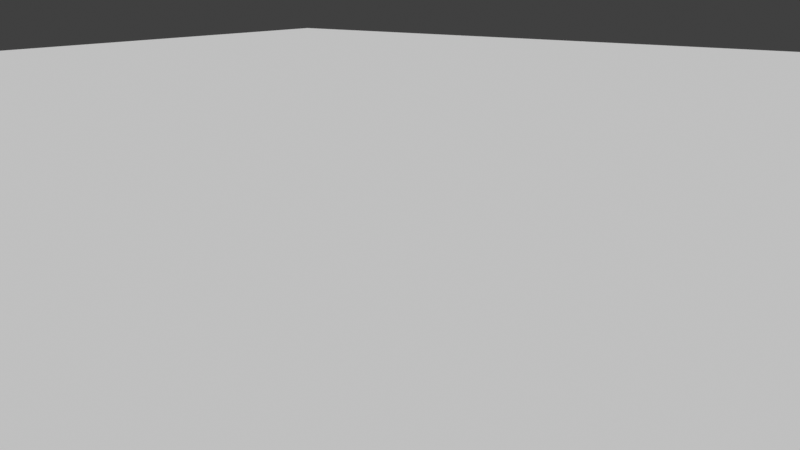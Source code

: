 # Source: Clouds_generator.blend  (saved by Blender 4.0.36; exported with 4.5.12 LTS)
import bpy
from mathutils import Matrix  # noqa: F401  (used for matrix-valued properties, if any)

bpy.ops.wm.read_factory_settings(use_empty=True)
scene = bpy.context.scene
scene.name = 'Scene'

# ---- collections
col_collection = bpy.data.collections.new('Collection'); scene.collection.children.link(col_collection)
col_clouds = bpy.data.collections.new('Clouds'); col_collection.children.link(col_clouds)

# ---- materials (node trees are filled in below, after node groups)
mat_clouds = bpy.data.materials.new('Clouds')

# ---- node groups
ng_backculling = bpy.data.node_groups.new('Backculling', 'GeometryNodeTree')
_s = ng_backculling.interface.new_socket(name='Geometry', in_out='OUTPUT', socket_type='NodeSocketGeometry')
_s = ng_backculling.interface.new_socket(name='Camera', in_out='INPUT', socket_type='NodeSocketObject')
_s = ng_backculling.interface.new_socket(name='Geometry', in_out='INPUT', socket_type='NodeSocketGeometry')
_s = ng_backculling.interface.new_socket(name='Boolean', in_out='INPUT', socket_type='NodeSocketBool')
_N = ng_backculling.nodes; _L = ng_backculling.links
n0 = _N.new('NodeGroupOutput'); n0.name = 'Group Output'; n0.location = (807, 64)
n1 = _N.new('ShaderNodeVectorMath'); n1.name = 'Vector Math.004'; n1.location = (-365, 95)
n1.operation = 'SUBTRACT'
n2 = _N.new('ShaderNodeVectorMath'); n2.name = 'Vector Math.015'; n2.location = (11, 66)
n2.operation = 'DOT_PRODUCT'
n3 = _N.new('ShaderNodeVectorMath'); n3.name = 'Vector Math.005'; n3.location = (-189, 90)
n3.operation = 'NORMALIZE'
n4 = _N.new('GeometryNodeInputNormal'); n4.name = 'Normal.001'; n4.location = (-561, -121)
n4.legacy_corner_normals = True
n5 = _N.new('GeometryNodeInputPosition'); n5.name = 'Position.001'; n5.location = (-560, 121)
n6 = _N.new('ShaderNodeMath'); n6.name = 'Math.003'; n6.location = (205, 69)
n6.operation = 'SUBTRACT'
n6.inputs[1].default_value = 0.0
n7 = _N.new('GeometryNodeObjectInfo'); n7.name = 'Object Info.001'; n7.location = (-560, 68)
n7.transform_space = 'RELATIVE'
n8 = _N.new('ShaderNodeVectorMath'); n8.name = 'Vector Math.006'; n8.location = (-366, -70)
n8.operation = 'NORMALIZE'
n9 = _N.new('GeometryNodeSwitch'); n9.name = 'Switch'; n9.location = (600, 65)
n10 = _N.new('NodeGroupInput'); n10.name = 'Group Input'; n10.location = (-761, 0)
n11 = _N.new('GeometryNodeDeleteGeometry'); n11.name = 'Delete Geometry.001'; n11.location = (384, 69)
n11.domain = 'FACE'
_L.new(n1.outputs[0], n3.inputs[0])
_L.new(n7.outputs[1], n1.inputs[1])
_L.new(n2.outputs[1], n6.inputs[0])
_L.new(n5.outputs[0], n1.inputs[0])
_L.new(n3.outputs[0], n2.inputs[0])
_L.new(n4.outputs[0], n8.inputs[0])
_L.new(n8.outputs[0], n2.inputs[1])
_L.new(n10.outputs[0], n7.inputs[0])
_L.new(n10.outputs[1], n11.inputs[0])
_L.new(n6.outputs[0], n11.inputs[1])
_L.new(n10.outputs[2], n9.inputs[0])
_L.new(n9.outputs[0], n0.inputs[0])
_L.new(n10.outputs[1], n9.inputs[1])
_L.new(n11.outputs[0], n9.inputs[2])
n0.is_active_output = True
ng_raycast = bpy.data.node_groups.new('Raycast', 'GeometryNodeTree')
_s = ng_raycast.interface.new_socket(name='Geometry', in_out='OUTPUT', socket_type='NodeSocketGeometry')
_s = ng_raycast.interface.new_socket(name='Geometry', in_out='INPUT', socket_type='NodeSocketGeometry')
_s = ng_raycast.interface.new_socket(name='Object', in_out='INPUT', socket_type='NodeSocketObject')
_s = ng_raycast.interface.new_socket(name='Size X', in_out='INPUT', socket_type='NodeSocketFloat')
_s.default_value = 1.0
_s.min_value = 0.0
_s.max_value = 1e+04
_s = ng_raycast.interface.new_socket(name='Size Y', in_out='INPUT', socket_type='NodeSocketFloat')
_s.default_value = 1.0
_s.min_value = 0.0
_s.max_value = 1e+04
_s = ng_raycast.interface.new_socket(name='Switch', in_out='INPUT', socket_type='NodeSocketBool')
_N = ng_raycast.nodes; _L = ng_raycast.links
n0 = _N.new('NodeFrame'); n0.name = 'Frame.002'; n0.location = (-414, 220)
n0.label = 'Ray Direction'
n0.width = 484
n1 = _N.new('NodeFrame'); n1.name = 'Frame.003'; n1.location = (-450, 18)
n1.label = 'Camera Ray Reciever'
n1.width = 982
n2 = _N.new('NodeGroupOutput'); n2.name = 'Group Output'; n2.location = (1415, 88)
n3 = _N.new('NodeGroupInput'); n3.name = 'Group Input'; n3.location = (-1210, 0)
n4 = _N.new('GeometryNodeRaycast'); n4.name = 'Raycast'; n4.location = (585, 139)
n4.data_type = 'BOOLEAN'
n5 = _N.new('GeometryNodeObjectInfo'); n5.name = 'Object Info'; n5.location = (-1013, 92)
n5.transform_space = 'RELATIVE'
n6 = _N.new('FunctionNodeBooleanMath'); n6.name = 'Boolean Math'; n6.location = (782, -8)
n6.operation = 'NOT'
n7 = _N.new('GeometryNodeInputPosition'); n7.name = 'Position'; n7.location = (30, -110)
n8 = _N.new('ShaderNodeVectorMath'); n8.name = 'Vector Math'; n8.location = (314, -40)
n8.operation = 'SUBTRACT'
n9 = _N.new('GeometryNodeMeshGrid'); n9.name = 'Grid'; n9.location = (227, -41)
n9.inputs[0].default_value = 0.29
n9.inputs[1].default_value = 0.29
n9.inputs[2].default_value = 2
n9.inputs[3].default_value = 2
n10 = _N.new('GeometryNodeTransform'); n10.name = 'Transform Geometry'; n10.location = (812, -40)
n11 = _N.new('ShaderNodeVectorRotate'); n11.name = 'Vector Rotate'; n11.location = (227, -209)
n11.rotation_type = 'EULER_XYZ'
n12 = _N.new('ShaderNodeCombineXYZ'); n12.name = 'Combine XYZ'; n12.location = (30, -282)
n12.inputs[2].default_value = -1.0
n13 = _N.new('ShaderNodeVectorMath'); n13.name = 'Vector Math.001'; n13.location = (427, -158)
n13.operation = 'MULTIPLY'
n13.inputs[1].default_value = (1.38, 1.38, 1.38)
n14 = _N.new('ShaderNodeVectorMath'); n14.name = 'Vector Math.002'; n14.location = (623, -84)
n15 = _N.new('ShaderNodeCombineXYZ'); n15.name = 'Combine XYZ.001'; n15.location = (-787, 40)
n15.inputs[2].default_value = -1.0
n16 = _N.new('ShaderNodeVectorMath'); n16.name = 'Vector Math.003'; n16.location = (-603, 92)
n16.inputs[1].default_value = (2.35, 1.88, 0.0)
n17 = _N.new('ShaderNodeVectorMath'); n17.name = 'Vector Math.007'; n17.location = (92, 130)
n17.label = 'Backcast Fix'
n17.operation = 'LENGTH'
n18 = _N.new('GeometryNodeDeleteGeometry'); n18.name = 'Delete Geometry'; n18.location = (968, 87)
n18.domain = 'FACE'
n19 = _N.new('GeometryNodeSwitch'); n19.name = 'Switch'; n19.location = (1196, 85)
n7.parent = n0
n8.parent = n0
n9.parent = n1
n10.parent = n1
n11.parent = n1
n12.parent = n1
n13.parent = n1
n14.parent = n1
_L.new(n8.outputs[0], n17.inputs[0])
_L.new(n17.outputs[1], n4.inputs[4])
_L.new(n6.outputs[0], n18.inputs[1])
_L.new(n7.outputs[0], n8.inputs[1])
_L.new(n15.outputs[0], n16.inputs[0])
_L.new(n4.outputs[0], n6.inputs[0])
_L.new(n12.outputs[0], n11.inputs[0])
_L.new(n5.outputs[2], n10.inputs[2])
_L.new(n5.outputs[1], n8.inputs[0])
_L.new(n11.outputs[0], n13.inputs[0])
_L.new(n5.outputs[1], n14.inputs[0])
_L.new(n16.outputs[0], n10.inputs[3])
_L.new(n9.outputs[0], n10.inputs[0])
_L.new(n8.outputs[0], n4.inputs[3])
_L.new(n5.outputs[2], n11.inputs[4])
_L.new(n10.outputs[0], n4.inputs[0])
_L.new(n14.outputs[0], n10.inputs[1])
_L.new(n13.outputs[0], n14.inputs[1])
_L.new(n3.outputs[0], n18.inputs[0])
_L.new(n3.outputs[1], n5.inputs[0])
_L.new(n3.outputs[2], n15.inputs[0])
_L.new(n3.outputs[3], n15.inputs[1])
_L.new(n3.outputs[4], n19.inputs[0])
_L.new(n18.outputs[0], n19.inputs[2])
_L.new(n19.outputs[0], n2.inputs[0])
_L.new(n3.outputs[0], n19.inputs[1])
n2.is_active_output = True
ng_clouds_generator_2 = bpy.data.node_groups.new('Clouds Generator 2', 'GeometryNodeTree')
_s = ng_clouds_generator_2.interface.new_socket(name='Geometry', in_out='OUTPUT', socket_type='NodeSocketGeometry')
_s = ng_clouds_generator_2.interface.new_socket(name='Geometry', in_out='INPUT', socket_type='NodeSocketGeometry')
_s = ng_clouds_generator_2.interface.new_socket(name='Layers Count', in_out='INPUT', socket_type='NodeSocketInt')
_s.default_value = 1
_s.min_value = 1
_s.max_value = 4
_s = ng_clouds_generator_2.interface.new_socket(name='Layers Offset', in_out='INPUT', socket_type='NodeSocketVector')
_s.subtype = 'TRANSLATION'
_s.default_value = (0.0, 0.0, 0.3)
_s = ng_clouds_generator_2.interface.new_socket(name='Density Factor', in_out='INPUT', socket_type='NodeSocketFloat')
_s.subtype = 'FACTOR'
_s.default_value = 0.75
_s.min_value = 0.0
_s.max_value = 1.0
_s = ng_clouds_generator_2.interface.new_socket(name='Offset Scale', in_out='INPUT', socket_type='NodeSocketFloat')
_s.default_value = 0.5
_s = ng_clouds_generator_2.interface.new_socket(name='Subdivisions', in_out='INPUT', socket_type='NodeSocketInt')
_s.default_value = 6
_s.min_value = 0
_s.max_value = 6
_s = ng_clouds_generator_2.interface.new_socket(name='Camera', in_out='INPUT', socket_type='NodeSocketObject')
_s.default_value = None
_s = ng_clouds_generator_2.interface.new_socket(name='Size X', in_out='INPUT', socket_type='NodeSocketFloat')
_s.default_value = 1.7
_s.min_value = 0.0
_s.max_value = 1e+04
_s = ng_clouds_generator_2.interface.new_socket(name='Size Y', in_out='INPUT', socket_type='NodeSocketFloat')
_s.default_value = 1.7
_s.min_value = 0.0
_s.max_value = 1e+04
_s = ng_clouds_generator_2.interface.new_socket(name='Material', in_out='INPUT', socket_type='NodeSocketMaterial')
_s.default_value = mat_clouds
_s = ng_clouds_generator_2.interface.new_socket(name='Raycast Camera Culling', in_out='INPUT', socket_type='NodeSocketBool')
_s = ng_clouds_generator_2.interface.new_socket(name='Backface Culling', in_out='INPUT', socket_type='NodeSocketBool')
_s = ng_clouds_generator_2.interface.new_socket(name='3D Clouds', in_out='INPUT', socket_type='NodeSocketBool')
_s.default_value = True
_s = ng_clouds_generator_2.interface.new_socket(name='Randomness By Location', in_out='INPUT', socket_type='NodeSocketBool')
ng_clouds_generator_2.is_modifier = True
_N = ng_clouds_generator_2.nodes; _L = ng_clouds_generator_2.links
n0 = _N.new('NodeGroupOutput'); n0.name = 'Group Output'; n0.location = (2040, 56)
n1 = _N.new('GeometryNodeRepeatInput'); n1.name = 'Repeat Input'; n1.location = (-80, 18)
n2 = _N.new('GeometryNodeRepeatOutput'); n2.name = 'Repeat Output'; n2.location = (469, 37)
n3 = _N.new('GeometryNodeJoinGeometry'); n3.name = 'Join Geometry'; n3.location = (298, 32)
n4 = _N.new('GeometryNodeTransform'); n4.name = 'Transform Geometry.001'; n4.location = (114, 44)
n5 = _N.new('GeometryNodeExtrudeMesh'); n5.name = 'Extrude Mesh'; n5.location = (896, -88)
n5.inputs[4].default_value = False
n6 = _N.new('GeometryNodeJoinGeometry'); n6.name = 'Join Geometry.001'; n6.location = (1086, -62)
n7 = _N.new('GeometryNodeGroup'); n7.name = 'Group.002'; n7.location = (1834, 56)
n7.node_tree = ng_backculling
n8 = _N.new('GeometryNodeGroup'); n8.name = 'Group'; n8.location = (1654, 59)
n8.node_tree = ng_raycast
n9 = _N.new('GeometryNodeSwitch'); n9.name = 'Switch'; n9.location = (1298, 36)
n10 = _N.new('GeometryNodeSetMaterial'); n10.name = 'Set Material'; n10.location = (1481, 60)
n11 = _N.new('GeometryNodeDeleteGeometry'); n11.name = 'Delete Geometry.001'; n11.location = (652, 32)
n11.domain = 'FACE'
n12 = _N.new('FunctionNodeRandomValue'); n12.name = 'Random Value.001'; n12.location = (-82, -125)
n12.data_type = 'BOOLEAN'
n13 = _N.new('GeometryNodeSubdivideMesh'); n13.name = 'Subdivide Mesh'; n13.location = (-513, 14)
n14 = _N.new('GeometryNodeTransform'); n14.name = 'Transform Geometry'; n14.location = (-717, -11)
n14.inputs[3].default_value = (8.0, 8.0, 1.0)
n15 = _N.new('ShaderNodeMath'); n15.name = 'Math'; n15.location = (-513, -83)
n15.operation = 'SUBTRACT'
n15.inputs[1].default_value = 1.0
n16 = _N.new('GeometryNodeObjectInfo'); n16.name = 'Object Info'; n16.location = (-442, -316)
n17 = _N.new('GeometryNodeSelfObject'); n17.name = 'Self Object'; n17.location = (-631, -431)
n18 = _N.new('GeometryNodeSwitch'); n18.name = 'Switch.001'; n18.location = (-265, -219)
n18.input_type = 'FLOAT'
n19 = _N.new('NodeGroupInput'); n19.name = 'Group Input'; n19.location = (-969, -9)
n20 = _N.new('ShaderNodeClamp'); n20.name = 'Clamp'; n20.location = (-538, 14)
n20.inputs[2].default_value = 11.0
n1.pair_with_output(n2)
_L.new(n14.outputs[0], n13.inputs[0])
_L.new(n19.outputs[0], n14.inputs[0])
_L.new(n15.outputs[0], n1.inputs[0])
_L.new(n19.outputs[1], n15.inputs[0])
_L.new(n3.outputs[0], n2.inputs[0])
_L.new(n13.outputs[0], n1.inputs[1])
_L.new(n12.outputs[3], n11.inputs[1])
_L.new(n19.outputs[3], n12.inputs[6])
_L.new(n1.outputs[1], n4.inputs[0])
_L.new(n1.outputs[1], n3.inputs[0])
_L.new(n2.outputs[0], n11.inputs[0])
_L.new(n11.outputs[0], n5.inputs[0])
_L.new(n19.outputs[4], n5.inputs[3])
_L.new(n19.outputs[9], n10.inputs[2])
_L.new(n5.outputs[0], n6.inputs[0])
_L.new(n11.outputs[0], n6.inputs[0])
_L.new(n4.outputs[0], n3.inputs[0])
_L.new(n19.outputs[12], n9.inputs[0])
_L.new(n19.outputs[6], n8.inputs[1])
_L.new(n8.outputs[0], n7.inputs[1])
_L.new(n19.outputs[6], n7.inputs[0])
_L.new(n19.outputs[11], n7.inputs[2])
_L.new(n19.outputs[7], n8.inputs[2])
_L.new(n19.outputs[8], n8.inputs[3])
_L.new(n19.outputs[2], n4.inputs[1])
_L.new(n19.outputs[10], n8.inputs[4])
_L.new(n7.outputs[0], n0.inputs[0])
_L.new(n9.outputs[0], n10.inputs[0])
_L.new(n6.outputs[0], n9.inputs[2])
_L.new(n11.outputs[0], n9.inputs[1])
_L.new(n10.outputs[0], n8.inputs[0])
_L.new(n19.outputs[13], n18.inputs[0])
_L.new(n18.outputs[0], n12.inputs[8])
_L.new(n15.outputs[0], n18.inputs[1])
_L.new(n16.outputs[1], n18.inputs[2])
_L.new(n17.outputs[0], n16.inputs[0])
_L.new(n20.outputs[0], n13.inputs[1])
n0.is_active_output = True

# ---- material node trees
mat_clouds.use_nodes = True; mat_clouds.node_tree.nodes.clear()
_N = mat_clouds.node_tree.nodes; _L = mat_clouds.node_tree.links
n0 = _N.new('ShaderNodeBsdfPrincipled'); n0.name = 'Principled BSDF'; n0.location = (10, 300)
n0.subsurface_method = 'BURLEY'
n0.inputs[0].default_value = (1.0, 1.0, 1.0, 1.0)
n0.inputs[3].default_value = 1.45
n0.inputs[8].default_value = 1.0
n0.inputs[9].default_value = (1.0, 1.0, 1.0)
n1 = _N.new('ShaderNodeOutputMaterial'); n1.name = 'Material Output'; n1.location = (300, 300)
_L.new(n0.outputs[0], n1.inputs[0])
n1.is_active_output = True

# ---- world
world_world = bpy.data.worlds.new('World'); scene.world = world_world
world_world.use_nodes = True; world_world.node_tree.nodes.clear()
_N = world_world.node_tree.nodes; _L = world_world.node_tree.links
n0 = _N.new('ShaderNodeOutputWorld'); n0.name = 'World Output'; n0.location = (300, 300)
n1 = _N.new('ShaderNodeBackground'); n1.name = 'Background'; n1.location = (10, 300)
n1.inputs[0].default_value = (0.05088, 0.05088, 0.05088, 1.0)
_L.new(n1.outputs[0], n0.inputs[0])
n0.is_active_output = True
world_world.color = (0.05088, 0.05088, 0.05088)
world_world.use_sun_shadow = False
world_world.sun_shadow_jitter_overblur = 0.0

# ---- cameras
cam_camera = bpy.data.cameras.new('Camera')
cam_camera.clip_end = 514.1
cam_camera.ortho_scale = 7.314

# ---- meshes
me_plane = bpy.data.meshes.new('Plane')
me_plane.from_pydata([(-1.0, -1.0, 0.0), (1.0, -1.0, 0.0), (-1.0, 1.0, 0.0), (1.0, 1.0, 0.0)], [], [(0, 1, 3, 2)])
_uv = me_plane.uv_layers.new(name='UVMap')
_uv.uv.foreach_set('vector', [0.0, 0.0, 1.0, 0.0, 1.0, 1.0, 0.0, 1.0])
me_plane.materials.append(mat_clouds)
me_plane.update()
me_cube_002 = bpy.data.meshes.new('Cube.002')
me_cube_002.from_pydata([(-13.97, -13.97, -1.0), (-13.97, -13.97, 1.0), (-13.97, 13.97, -1.0), (-13.97, 13.97, 1.0), (13.97, -13.97, -1.0), (13.97, -13.97, 1.0), (-13.97, 0.0, -1.0), (-13.97, -13.97, 0.0), (-13.97, 0.0, 1.0), (-13.97, 13.97, 0.0), (0.0, 13.97, -1.0), (0.0, 13.97, 1.0), (13.97, 0.0, -1.0), (13.97, 0.0, 1.0), (13.97, -13.97, 0.0), (0.0, -13.97, -1.0), (0.0, -13.97, 1.0), (0.0, 0.0, 1.0), (0.0, 0.0, -1.0), (0.0, -13.97, 0.0), (13.97, 0.0, 0.0), (0.0, 13.97, 0.0), (-13.97, 0.0, 0.0), (-13.97, -6.985, -1.0), (-13.97, -13.97, 0.5), (-13.97, 6.985, 1.0), (-13.97, 13.97, -0.5), (-6.985, 13.97, -1.0), (13.97, -6.985, 1.0), (13.97, -13.97, -0.5), (6.985, -13.97, -1.0), (-6.985, -13.97, 1.0), (-13.97, 6.985, -1.0), (-13.97, -13.97, -0.5), (-13.97, -6.985, 1.0), (-13.97, 13.97, 0.5), (-6.985, 13.97, 1.0), (13.97, -6.985, -1.0), (13.97, -13.97, 0.5), (-6.985, -13.97, -1.0), (6.985, -13.97, 1.0), (0.0, -6.985, 1.0), (0.0, 6.985, 1.0), (6.985, 0.0, 1.0), (-6.985, 0.0, 1.0), (0.0, -6.985, -1.0), (0.0, 6.985, -1.0), (-6.985, 0.0, -1.0), (6.985, 0.0, -1.0), (-6.985, -13.97, 0.0), (6.985, -13.97, 0.0), (0.0, -13.97, -0.5), (0.0, -13.97, 0.5), (13.97, -6.985, 0.0), (13.97, 0.0, -0.5), (13.97, 0.0, 0.5), (-6.985, 13.97, 0.0), (0.0, 13.97, -0.5), (0.0, 13.97, 0.5), (-13.97, 6.985, 0.0), (-13.97, -6.985, 0.0), (-13.97, 0.0, -0.5), (-13.97, 0.0, 0.5), (-13.97, -6.985, 0.5), (-13.97, -6.985, -0.5), (-13.97, 6.985, -0.5), (-6.985, 13.97, 0.5), (-6.985, 13.97, -0.5), (13.97, -6.985, -0.5), (6.985, -13.97, 0.5), (6.985, -13.97, -0.5), (-6.985, -13.97, -0.5), (-6.985, 6.985, -1.0), (-6.985, -6.985, -1.0), (-6.985, 6.985, 1.0), (6.985, -6.985, 1.0), (-6.985, -6.985, 1.0), (6.985, -6.985, -1.0), (-6.985, -13.97, 0.5), (13.97, -6.985, 0.5), (-13.97, 6.985, 0.5)], [], [(80, 25, 3, 35), (79, 28, 5, 38), (78, 31, 1, 24), (77, 37, 4, 30), (76, 34, 1, 31), (75, 41, 16, 40), (74, 25, 8, 44), (73, 45, 15, 39), (72, 46, 18, 47), (71, 49, 7, 33), (70, 50, 19, 51), (69, 40, 16, 52), (68, 53, 14, 29), (67, 56, 21, 57), (66, 36, 11, 58), (65, 59, 9, 26), (64, 60, 22, 61), (63, 34, 8, 62), (60, 63, 62, 22), (7, 24, 63, 60), (24, 1, 34, 63), (23, 64, 61, 6), (0, 33, 64, 23), (33, 7, 60, 64), (32, 65, 26, 2), (6, 61, 65, 32), (61, 22, 59, 65), (56, 66, 58, 21), (9, 35, 66, 56), (35, 3, 36, 66), (27, 67, 57, 10), (2, 26, 67, 27), (26, 9, 56, 67), (37, 68, 29, 4), (12, 54, 68, 37), (54, 20, 53, 68), (50, 69, 52, 19), (14, 38, 69, 50), (38, 5, 40, 69), (30, 70, 51, 15), (4, 29, 70, 30), (29, 14, 50, 70), (39, 71, 33, 0), (15, 51, 71, 39), (51, 19, 49, 71), (32, 72, 47, 6), (2, 27, 72, 32), (27, 10, 46, 72), (23, 73, 39, 0), (6, 47, 73, 23), (47, 18, 45, 73), (42, 74, 44, 17), (11, 36, 74, 42), (36, 3, 25, 74), (28, 75, 40, 5), (13, 43, 75, 28), (43, 17, 41, 75), (41, 76, 31, 16), (17, 44, 76, 41), (44, 8, 34, 76), (45, 77, 30, 15), (18, 48, 77, 45), (48, 12, 37, 77), (49, 78, 24, 7), (19, 52, 78, 49), (52, 16, 31, 78), (53, 79, 38, 14), (20, 55, 79, 53), (55, 13, 28, 79), (59, 80, 35, 9), (22, 62, 80, 59), (62, 8, 25, 80)])
_uv = me_cube_002.uv_layers.new(name='UVMap')
_uv.uv.foreach_set('vector', [0.5625, 0.1875, 0.625, 0.1875, 0.625, 0.25, 0.5625, 0.25, 0.5625, 0.6875, 0.625, 0.6875, 0.625, 0.75, 0.5625, 0.75, 0.5625, 0.9375, 0.625, 0.9375, 0.625, 1.0, 0.5625, 1.0, 0.3125, 0.6875, 0.375, 0.6875, 0.375, 0.75, 0.3125, 0.75, 0.8125, 0.6875, 0.875, 0.6875, 0.875, 0.75, 0.8125, 0.75, 0.6875, 0.6875, 0.75, 0.6875, 0.75, 0.75, 0.6875, 0.75, 0.8125, 0.5625, 0.875, 0.5625, 0.875, 0.625, 0.8125, 0.625, 0.1875, 0.6875, 0.25, 0.6875, 0.25, 0.75, 0.1875, 0.75, 0.1875, 0.5625, 0.25, 0.5625, 0.25, 0.625, 0.1875, 0.625, 0.4375, 0.9375, 0.5, 0.9375, 0.5, 1.0, 0.4375, 1.0, 0.4375, 0.8125, 0.5, 0.8125, 0.5, 0.875, 0.4375, 0.875, 0.5625, 0.8125, 0.625, 0.8125, 0.625, 0.875, 0.5625, 0.875, 0.4375, 0.6875, 0.5, 0.6875, 0.5, 0.75, 0.4375, 0.75, 0.4375, 0.3125, 0.5, 0.3125, 0.5, 0.375, 0.4375, 0.375, 0.5625, 0.3125, 0.625, 0.3125, 0.625, 0.375, 0.5625, 0.375, 0.4375, 0.1875, 0.5, 0.1875, 0.5, 0.25, 0.4375, 0.25, 0.4375, 0.0625, 0.5, 0.0625, 0.5, 0.125, 0.4375, 0.125, 0.5625, 0.0625, 0.625, 0.0625, 0.625, 0.125, 0.5625, 0.125, 0.5, 0.0625, 0.5625, 0.0625, 0.5625, 0.125, 0.5, 0.125, 0.5, 0.0, 0.5625, 0.0, 0.5625, 0.0625, 0.5, 0.0625, 0.5625, 0.0, 0.625, 0.0, 0.625, 0.0625, 0.5625, 0.0625, 0.375, 0.0625, 0.4375, 0.0625, 0.4375, 0.125, 0.375, 0.125, 0.375, 0.0, 0.4375, 0.0, 0.4375, 0.0625, 0.375, 0.0625, 0.4375, 0.0, 0.5, 0.0, 0.5, 0.0625, 0.4375, 0.0625, 0.375, 0.1875, 0.4375, 0.1875, 0.4375, 0.25, 0.375, 0.25, 0.375, 0.125, 0.4375, 0.125, 0.4375, 0.1875, 0.375, 0.1875, 0.4375, 0.125, 0.5, 0.125, 0.5, 0.1875, 0.4375, 0.1875, 0.5, 0.3125, 0.5625, 0.3125, 0.5625, 0.375, 0.5, 0.375, 0.5, 0.25, 0.5625, 0.25, 0.5625, 0.3125, 0.5, 0.3125, 0.5625, 0.25, 0.625, 0.25, 0.625, 0.3125, 0.5625, 0.3125, 0.375, 0.3125, 0.4375, 0.3125, 0.4375, 0.375, 0.375, 0.375, 0.375, 0.25, 0.4375, 0.25, 0.4375, 0.3125, 0.375, 0.3125, 0.4375, 0.25, 0.5, 0.25, 0.5, 0.3125, 0.4375, 0.3125, 0.375, 0.6875, 0.4375, 0.6875, 0.4375, 0.75, 0.375, 0.75, 0.375, 0.625, 0.4375, 0.625, 0.4375, 0.6875, 0.375, 0.6875, 0.4375, 0.625, 0.5, 0.625, 0.5, 0.6875, 0.4375, 0.6875, 0.5, 0.8125, 0.5625, 0.8125, 0.5625, 0.875, 0.5, 0.875, 0.5, 0.75, 0.5625, 0.75, 0.5625, 0.8125, 0.5, 0.8125, 0.5625, 0.75, 0.625, 0.75, 0.625, 0.8125, 0.5625, 0.8125, 0.375, 0.8125, 0.4375, 0.8125, 0.4375, 0.875, 0.375, 0.875, 0.375, 0.75, 0.4375, 0.75, 0.4375, 0.8125, 0.375, 0.8125, 0.4375, 0.75, 0.5, 0.75, 0.5, 0.8125, 0.4375, 0.8125, 0.375, 0.9375, 0.4375, 0.9375, 0.4375, 1.0, 0.375, 1.0, 0.375, 0.875, 0.4375, 0.875, 0.4375, 0.9375, 0.375, 0.9375, 0.4375, 0.875, 0.5, 0.875, 0.5, 0.9375, 0.4375, 0.9375, 0.125, 0.5625, 0.1875, 0.5625, 0.1875, 0.625, 0.125, 0.625, 0.125, 0.5, 0.1875, 0.5, 0.1875, 0.5625, 0.125, 0.5625, 0.1875, 0.5, 0.25, 0.5, 0.25, 0.5625, 0.1875, 0.5625, 0.125, 0.6875, 0.1875, 0.6875, 0.1875, 0.75, 0.125, 0.75, 0.125, 0.625, 0.1875, 0.625, 0.1875, 0.6875, 0.125, 0.6875, 0.1875, 0.625, 0.25, 0.625, 0.25, 0.6875, 0.1875, 0.6875, 0.75, 0.5625, 0.8125, 0.5625, 0.8125, 0.625, 0.75, 0.625, 0.75, 0.5, 0.8125, 0.5, 0.8125, 0.5625, 0.75, 0.5625, 0.8125, 0.5, 0.875, 0.5, 0.875, 0.5625, 0.8125, 0.5625, 0.625, 0.6875, 0.6875, 0.6875, 0.6875, 0.75, 0.625, 0.75, 0.625, 0.625, 0.6875, 0.625, 0.6875, 0.6875, 0.625, 0.6875, 0.6875, 0.625, 0.75, 0.625, 0.75, 0.6875, 0.6875, 0.6875, 0.75, 0.6875, 0.8125, 0.6875, 0.8125, 0.75, 0.75, 0.75, 0.75, 0.625, 0.8125, 0.625, 0.8125, 0.6875, 0.75, 0.6875, 0.8125, 0.625, 0.875, 0.625, 0.875, 0.6875, 0.8125, 0.6875, 0.25, 0.6875, 0.3125, 0.6875, 0.3125, 0.75, 0.25, 0.75, 0.25, 0.625, 0.3125, 0.625, 0.3125, 0.6875, 0.25, 0.6875, 0.3125, 0.625, 0.375, 0.625, 0.375, 0.6875, 0.3125, 0.6875, 0.5, 0.9375, 0.5625, 0.9375, 0.5625, 1.0, 0.5, 1.0, 0.5, 0.875, 0.5625, 0.875, 0.5625, 0.9375, 0.5, 0.9375, 0.5625, 0.875, 0.625, 0.875, 0.625, 0.9375, 0.5625, 0.9375, 0.5, 0.6875, 0.5625, 0.6875, 0.5625, 0.75, 0.5, 0.75, 0.5, 0.625, 0.5625, 0.625, 0.5625, 0.6875, 0.5, 0.6875, 0.5625, 0.625, 0.625, 0.625, 0.625, 0.6875, 0.5625, 0.6875, 0.5, 0.1875, 0.5625, 0.1875, 0.5625, 0.25, 0.5, 0.25, 0.5, 0.125, 0.5625, 0.125, 0.5625, 0.1875, 0.5, 0.1875, 0.5625, 0.125, 0.625, 0.125, 0.625, 0.1875, 0.5625, 0.1875])
me_cube_002.update()
me_cube_001 = bpy.data.meshes.new('Cube.001')
me_cube_001.from_pydata([(-13.97, -13.97, -1.0), (-13.97, -13.97, 1.0), (-13.97, 13.97, -1.0), (-13.97, 13.97, 1.0), (13.97, -13.97, -1.0), (13.97, -13.97, 1.0), (13.97, 13.97, -1.0), (13.97, 13.97, 1.0)], [], [(0, 1, 3, 2), (2, 3, 7, 6), (6, 7, 5, 4), (4, 5, 1, 0), (2, 6, 4, 0), (7, 3, 1, 5)])
me_cube_001.polygons.foreach_set('use_smooth', [True] * 6)
_k = set([(0, 1), (0, 2), (0, 4), (1, 3), (1, 5), (2, 3), (2, 6), (3, 7), (4, 5), (4, 6), (5, 7), (6, 7)])
me_cube_001.attributes.new('sharp_edge', 'BOOLEAN', 'EDGE').data.foreach_set('value', [ (min(e.vertices), max(e.vertices)) in _k for e in me_cube_001.edges])
_uv = me_cube_001.uv_layers.new(name='UVMap')
_uv.uv.foreach_set('vector', [0.375, 0.0, 0.625, 0.0, 0.625, 0.25, 0.375, 0.25, 0.375, 0.25, 0.625, 0.25, 0.625, 0.5, 0.375, 0.5, 0.375, 0.5, 0.625, 0.5, 0.625, 0.75, 0.375, 0.75, 0.375, 0.75, 0.625, 0.75, 0.625, 1.0, 0.375, 1.0, 0.125, 0.5, 0.375, 0.5, 0.375, 0.75, 0.125, 0.75, 0.625, 0.5, 0.875, 0.5, 0.875, 0.75, 0.625, 0.75])
me_cube_001.update()

# ---- objects
ob_camera = bpy.data.objects.new('Camera', cam_camera)
ob_plane = bpy.data.objects.new('Plane', me_plane)
ob_cube_001 = bpy.data.objects.new('Cube.001', me_cube_002)
ob_cube = bpy.data.objects.new('Cube', me_cube_001)

# ---- transforms, parenting, visibility, modifiers, constraints
ob_camera.location = (-7.125, -4.689, 2.687)
ob_camera.rotation_euler = (1.335, 3.502e-05, -0.9288)
ob_camera.lock_rotations_4d = False
ob_camera.empty_display_type = 'ARROWS'
ob_camera.color = (0.0, 0.0, 0.0, 0.0)
ob_camera.display_type = 'WIRE'
ob_camera.lineart.crease_threshold = 0.0
ob_plane.location = (0.0, 0.0, 0.0)
ob_plane.scale = (2.535, 2.535, 2.535)
_m = ob_plane.modifiers.new('GeometryNodes', 'NODES')
_m.node_group = ng_clouds_generator_2
_gi = [s.identifier for s in ng_clouds_generator_2.interface.items_tree if s.item_type == 'SOCKET' and s.in_out == 'INPUT']
_m[_gi[4]] = 0.05  # Offset Scale
_m[_gi[6]] = ob_camera  # Camera
_m[_gi[9]] = mat_clouds  # Material
_m = ob_plane.modifiers.new('Decimate', 'DECIMATE')
_m.ratio = 0.7873
_m.iterations = 2
_m.angle_limit = 1.501
ob_cube_001.location = (-30.0, 0.0, 0.0)
ob_cube.location = (0.0, 0.0, 0.0)
_m = ob_cube.modifiers.new('Bevel', 'BEVEL')
_m.segments = 4

# ---- collection membership
col_collection.objects.link(ob_camera)
col_collection.objects.link(ob_plane)
col_clouds.objects.link(ob_cube_001)
col_clouds.objects.link(ob_cube)

# ---- scene / render settings (as saved in the file)
scene.camera = ob_camera
scene.frame_start = 0; scene.frame_end = 250; scene.frame_set(96)
scene.render.engine = 'CYCLES'
scene.render.image_settings.file_format = 'FFMPEG'
scene.render.image_settings.color_mode = 'RGB'
scene.render.resolution_x = 2560
scene.render.resolution_y = 1440
scene.render.preview_pixel_size = '2'
scene.render.fps = 30
scene.render.simplify_subdivision = 0
scene.render.use_persistent_data = True
scene.cycles.samples = 128
scene.cycles.sampling_pattern = 'TABULATED_SOBOL'
scene.cycles.adaptive_min_samples = 20
scene.cycles.caustics_reflective = False
scene.cycles.caustics_refractive = False
scene.cycles.volume_bounces = 4
scene.cycles.use_camera_cull = True
scene.cycles.use_distance_cull = True
scene.cycles.use_auto_tile = False
scene.eevee.taa_samples = 64
scene.eevee.use_volumetric_shadows = True
scene.eevee.use_gtao = True
scene.eevee.use_overscan = True
scene.eevee.overscan_size = 10.0
scene.eevee.use_raytracing = True
scene.view_settings.view_transform = 'Standard'
bpy.context.view_layer.update()

# ---- added for rendering (the .blend has no usable light): sun
light_auto_sun = bpy.data.lights.new('AutoSun', 'SUN')
light_auto_sun.energy = 3.0
light_auto_sun.angle = 0.0523599
ob_auto_sun = bpy.data.objects.new('AutoSun', light_auto_sun)
scene.collection.objects.link(ob_auto_sun)
ob_auto_sun.rotation_euler = (0.872665, 0.174533, 0.523599)
bpy.context.view_layer.update()
